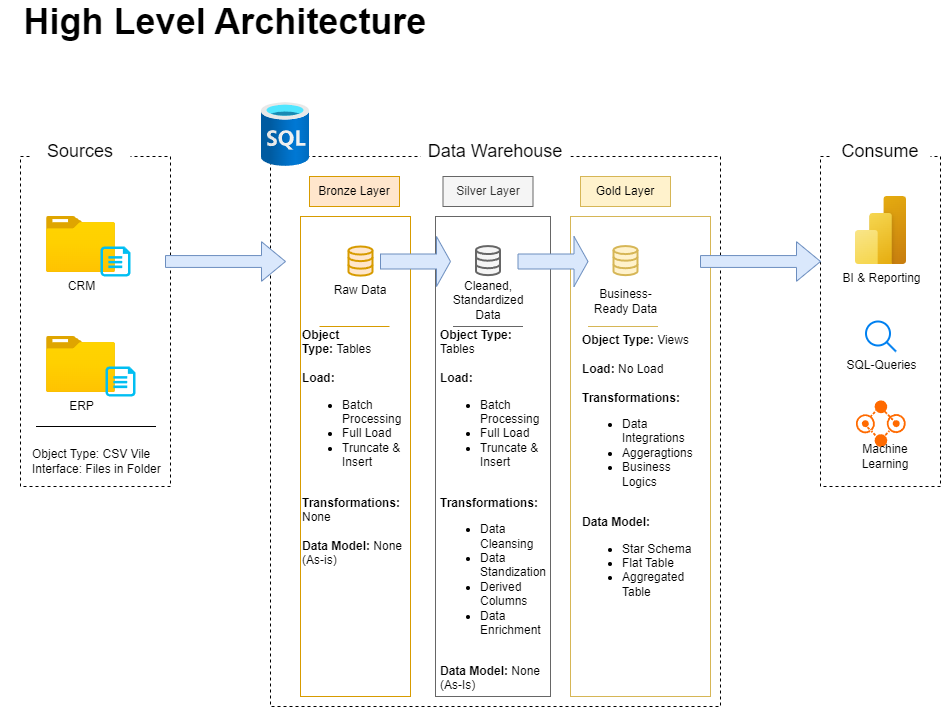

The diagram above was exported from draw.io. Its source (the exported page's mxGraphModel, read from the mxfile embedded in the PNG):
<mxGraphModel dx="1032" dy="1180" grid="1" gridSize="10" guides="1" tooltips="1" connect="1" arrows="1" fold="1" page="1" pageScale="1" pageWidth="827" pageHeight="1169" math="0" shadow="0">
  <root>
    <mxCell id="0" />
    <mxCell id="1" parent="0" />
    <mxCell id="6OB4ikMdAGU5-TCYXL7x-1" value="&lt;font style=&quot;font-size: 36px;&quot;&gt;&lt;b style=&quot;&quot;&gt;High Level Architecture&lt;/b&gt;&lt;/font&gt;" style="text;html=1;align=center;verticalAlign=middle;whiteSpace=wrap;rounded=0;" parent="1" vertex="1">
      <mxGeometry x="60" y="50" width="450" height="30" as="geometry" />
    </mxCell>
    <mxCell id="6OB4ikMdAGU5-TCYXL7x-2" value="" style="rounded=0;whiteSpace=wrap;html=1;dashed=1;fillColor=none;" parent="1" vertex="1">
      <mxGeometry x="80" y="200" width="150" height="330" as="geometry" />
    </mxCell>
    <mxCell id="6OB4ikMdAGU5-TCYXL7x-3" value="" style="rounded=0;whiteSpace=wrap;html=1;dashed=1;fillColor=none;" parent="1" vertex="1">
      <mxGeometry x="330" y="200" width="450" height="550" as="geometry" />
    </mxCell>
    <mxCell id="6OB4ikMdAGU5-TCYXL7x-5" value="&lt;font style=&quot;font-size: 18px;&quot;&gt;Sources&lt;/font&gt;" style="text;html=1;align=center;verticalAlign=middle;whiteSpace=wrap;rounded=0;fillColor=default;" parent="1" vertex="1">
      <mxGeometry x="90" y="180" width="100" height="30" as="geometry" />
    </mxCell>
    <mxCell id="6OB4ikMdAGU5-TCYXL7x-7" value="&lt;font style=&quot;font-size: 18px;&quot;&gt;Data Warehouse&lt;/font&gt;" style="text;html=1;align=center;verticalAlign=middle;whiteSpace=wrap;rounded=0;fillColor=default;" parent="1" vertex="1">
      <mxGeometry x="480" y="180" width="150" height="30" as="geometry" />
    </mxCell>
    <mxCell id="6OB4ikMdAGU5-TCYXL7x-8" value="" style="rounded=0;whiteSpace=wrap;html=1;dashed=1;fillColor=none;" parent="1" vertex="1">
      <mxGeometry x="880" y="200" width="120" height="330" as="geometry" />
    </mxCell>
    <mxCell id="6OB4ikMdAGU5-TCYXL7x-9" value="&lt;font style=&quot;font-size: 18px;&quot;&gt;Consume&lt;/font&gt;" style="text;html=1;align=center;verticalAlign=middle;whiteSpace=wrap;rounded=0;fillColor=default;" parent="1" vertex="1">
      <mxGeometry x="890" y="180" width="100" height="30" as="geometry" />
    </mxCell>
    <mxCell id="6OB4ikMdAGU5-TCYXL7x-10" value="Bronze Layer" style="rounded=0;whiteSpace=wrap;html=1;fillColor=#ffe6cc;strokeColor=#d79b00;" parent="1" vertex="1">
      <mxGeometry x="369" y="220" width="90" height="30" as="geometry" />
    </mxCell>
    <mxCell id="6OB4ikMdAGU5-TCYXL7x-11" value="" style="rounded=0;whiteSpace=wrap;html=1;fillColor=none;strokeColor=#D79B00;" parent="1" vertex="1">
      <mxGeometry x="360" y="260" width="110" height="480" as="geometry" />
    </mxCell>
    <mxCell id="6OB4ikMdAGU5-TCYXL7x-12" value="Silver Layer" style="rounded=0;whiteSpace=wrap;html=1;fillColor=#f5f5f5;strokeColor=#666666;fontColor=#333333;" parent="1" vertex="1">
      <mxGeometry x="502.5" y="220" width="90" height="30" as="geometry" />
    </mxCell>
    <mxCell id="6OB4ikMdAGU5-TCYXL7x-13" value="" style="rounded=0;whiteSpace=wrap;html=1;fillColor=none;strokeColor=#666666;fontColor=#333333;" parent="1" vertex="1">
      <mxGeometry x="495" y="260" width="115" height="480" as="geometry" />
    </mxCell>
    <mxCell id="6OB4ikMdAGU5-TCYXL7x-14" value="Gold Layer" style="rounded=0;whiteSpace=wrap;html=1;fillColor=#fff2cc;strokeColor=#d6b656;" parent="1" vertex="1">
      <mxGeometry x="640" y="220" width="90" height="30" as="geometry" />
    </mxCell>
    <mxCell id="6OB4ikMdAGU5-TCYXL7x-15" value="" style="rounded=0;whiteSpace=wrap;html=1;fillColor=none;strokeColor=#d6b656;" parent="1" vertex="1">
      <mxGeometry x="630" y="260" width="140" height="480" as="geometry" />
    </mxCell>
    <mxCell id="6OB4ikMdAGU5-TCYXL7x-16" value="CRM" style="image;aspect=fixed;html=1;points=[];align=center;fontSize=12;image=img/lib/azure2/general/Folder_Blank.svg;" parent="1" vertex="1">
      <mxGeometry x="106" y="260" width="69" height="56.00000000000001" as="geometry" />
    </mxCell>
    <mxCell id="6OB4ikMdAGU5-TCYXL7x-17" value="" style="verticalLabelPosition=bottom;html=1;verticalAlign=top;align=center;strokeColor=none;fillColor=#00BEF2;shape=mxgraph.azure.cloud_services_configuration_file;pointerEvents=1;" parent="1" vertex="1">
      <mxGeometry x="160" y="290" width="30" height="30" as="geometry" />
    </mxCell>
    <mxCell id="6OB4ikMdAGU5-TCYXL7x-18" value="ERP" style="image;aspect=fixed;html=1;points=[];align=center;fontSize=12;image=img/lib/azure2/general/Folder_Blank.svg;" parent="1" vertex="1">
      <mxGeometry x="106" y="380" width="69" height="56.00000000000001" as="geometry" />
    </mxCell>
    <mxCell id="6OB4ikMdAGU5-TCYXL7x-19" value="" style="verticalLabelPosition=bottom;html=1;verticalAlign=top;align=center;strokeColor=none;fillColor=#00BEF2;shape=mxgraph.azure.cloud_services_configuration_file;pointerEvents=1;" parent="1" vertex="1">
      <mxGeometry x="165" y="410" width="30" height="30" as="geometry" />
    </mxCell>
    <mxCell id="6OB4ikMdAGU5-TCYXL7x-20" value="" style="endArrow=none;html=1;rounded=0;" parent="1" edge="1">
      <mxGeometry width="50" height="50" relative="1" as="geometry">
        <mxPoint x="95.5" y="470" as="sourcePoint" />
        <mxPoint x="215.5" y="470" as="targetPoint" />
      </mxGeometry>
    </mxCell>
    <mxCell id="6OB4ikMdAGU5-TCYXL7x-21" value="Object Type: CSV Vile&lt;div&gt;Interface: Files in Folder&lt;/div&gt;" style="text;html=1;align=left;verticalAlign=middle;whiteSpace=wrap;rounded=0;" parent="1" vertex="1">
      <mxGeometry x="90" y="490" width="149" height="30" as="geometry" />
    </mxCell>
    <mxCell id="6OB4ikMdAGU5-TCYXL7x-22" value="" style="html=1;verticalLabelPosition=bottom;align=center;labelBackgroundColor=#ffffff;verticalAlign=top;strokeWidth=2;strokeColor=#d79b00;shadow=0;dashed=0;shape=mxgraph.ios7.icons.data;fillColor=#ffe6cc;" parent="1" vertex="1">
      <mxGeometry x="408" y="290" width="24" height="29.099999999999998" as="geometry" />
    </mxCell>
    <mxCell id="6OB4ikMdAGU5-TCYXL7x-23" value="" style="html=1;verticalLabelPosition=bottom;align=center;labelBackgroundColor=#ffffff;verticalAlign=top;strokeWidth=2;strokeColor=#666666;shadow=0;dashed=0;shape=mxgraph.ios7.icons.data;fillColor=#f5f5f5;fontColor=#333333;" parent="1" vertex="1">
      <mxGeometry x="535.5" y="289.55" width="24" height="29.099999999999998" as="geometry" />
    </mxCell>
    <mxCell id="6OB4ikMdAGU5-TCYXL7x-24" value="" style="html=1;verticalLabelPosition=bottom;align=center;labelBackgroundColor=#ffffff;verticalAlign=top;strokeWidth=2;strokeColor=#d6b656;shadow=0;dashed=0;shape=mxgraph.ios7.icons.data;fillColor=#fff2cc;" parent="1" vertex="1">
      <mxGeometry x="673" y="289.55" width="24" height="29.099999999999998" as="geometry" />
    </mxCell>
    <mxCell id="6OB4ikMdAGU5-TCYXL7x-27" value="" style="shape=singleArrow;whiteSpace=wrap;html=1;fillColor=#dae8fc;strokeColor=#6c8ebf;" parent="1" vertex="1">
      <mxGeometry x="225" y="285.22" width="120" height="39.55" as="geometry" />
    </mxCell>
    <mxCell id="6OB4ikMdAGU5-TCYXL7x-29" value="" style="shape=singleArrow;whiteSpace=wrap;html=1;fillColor=#dae8fc;strokeColor=#6c8ebf;" parent="1" vertex="1">
      <mxGeometry x="440" y="280" width="70" height="50" as="geometry" />
    </mxCell>
    <mxCell id="6OB4ikMdAGU5-TCYXL7x-31" value="" style="shape=singleArrow;whiteSpace=wrap;html=1;fillColor=#dae8fc;strokeColor=#6c8ebf;" parent="1" vertex="1">
      <mxGeometry x="577.5" y="280" width="70" height="50" as="geometry" />
    </mxCell>
    <mxCell id="6OB4ikMdAGU5-TCYXL7x-33" value="Raw Data" style="text;html=1;align=center;verticalAlign=middle;whiteSpace=wrap;rounded=0;" parent="1" vertex="1">
      <mxGeometry x="390" y="319.1" width="60" height="30" as="geometry" />
    </mxCell>
    <mxCell id="6OB4ikMdAGU5-TCYXL7x-34" value="Cleaned, Standardized Data" style="text;html=1;align=center;verticalAlign=middle;whiteSpace=wrap;rounded=0;" parent="1" vertex="1">
      <mxGeometry x="517.5" y="329.1" width="60" height="30" as="geometry" />
    </mxCell>
    <mxCell id="6OB4ikMdAGU5-TCYXL7x-36" value="Business-Ready Data" style="text;html=1;align=center;verticalAlign=middle;whiteSpace=wrap;rounded=0;" parent="1" vertex="1">
      <mxGeometry x="647.5" y="329.55" width="75" height="30" as="geometry" />
    </mxCell>
    <mxCell id="6OB4ikMdAGU5-TCYXL7x-37" value="" style="endArrow=none;html=1;rounded=0;fillColor=#ffe6cc;strokeColor=#d79b00;" parent="1" edge="1">
      <mxGeometry width="50" height="50" relative="1" as="geometry">
        <mxPoint x="379" y="370" as="sourcePoint" />
        <mxPoint x="449" y="370" as="targetPoint" />
      </mxGeometry>
    </mxCell>
    <mxCell id="6OB4ikMdAGU5-TCYXL7x-38" value="" style="endArrow=none;html=1;rounded=0;fillColor=#f5f5f5;strokeColor=#666666;" parent="1" edge="1">
      <mxGeometry width="50" height="50" relative="1" as="geometry">
        <mxPoint x="512.5" y="370" as="sourcePoint" />
        <mxPoint x="582.5" y="370" as="targetPoint" />
      </mxGeometry>
    </mxCell>
    <mxCell id="6OB4ikMdAGU5-TCYXL7x-39" value="" style="endArrow=none;html=1;rounded=0;fillColor=#fff2cc;strokeColor=#d6b656;" parent="1" edge="1">
      <mxGeometry width="50" height="50" relative="1" as="geometry">
        <mxPoint x="647.5" y="370" as="sourcePoint" />
        <mxPoint x="717.5" y="370" as="targetPoint" />
      </mxGeometry>
    </mxCell>
    <mxCell id="6OB4ikMdAGU5-TCYXL7x-42" value="&lt;b&gt;Object Type:&amp;nbsp;&lt;/b&gt;Tables&lt;div&gt;&lt;b&gt;&lt;br&gt;&lt;/b&gt;&lt;/div&gt;&lt;div&gt;&lt;b&gt;Load:&lt;/b&gt;&lt;/div&gt;&lt;div&gt;&lt;ul&gt;&lt;li&gt;Batch Processing&lt;/li&gt;&lt;li&gt;Full Load&lt;/li&gt;&lt;li&gt;Truncate &amp;amp; Insert&lt;/li&gt;&lt;/ul&gt;&lt;/div&gt;&lt;div&gt;&lt;b&gt;&lt;br&gt;&lt;/b&gt;&lt;/div&gt;&lt;div&gt;&lt;b&gt;Transformations: &lt;/b&gt;None&lt;/div&gt;&lt;div&gt;&lt;b&gt;&lt;br&gt;&lt;/b&gt;&lt;/div&gt;&lt;div&gt;&lt;b&gt;Data Model: &lt;/b&gt;None (As-is)&lt;/div&gt;" style="text;html=1;align=left;verticalAlign=top;whiteSpace=wrap;rounded=0;" parent="1" vertex="1">
      <mxGeometry x="360" y="365" width="110" height="220" as="geometry" />
    </mxCell>
    <mxCell id="6OB4ikMdAGU5-TCYXL7x-43" value="&lt;b&gt;Object Type: &lt;/b&gt;Tables&lt;div&gt;&lt;b&gt;&lt;br&gt;&lt;/b&gt;&lt;/div&gt;&lt;div&gt;&lt;b&gt;Load:&lt;/b&gt;&lt;/div&gt;&lt;div&gt;&lt;div&gt;&lt;ul&gt;&lt;li&gt;Batch Processing&lt;/li&gt;&lt;li&gt;Full Load&lt;/li&gt;&lt;li&gt;Truncate &amp;amp; Insert&lt;/li&gt;&lt;/ul&gt;&lt;/div&gt;&lt;/div&gt;&lt;div&gt;&lt;b&gt;&lt;br&gt;&lt;/b&gt;&lt;/div&gt;&lt;div&gt;&lt;b&gt;Transformations:&lt;/b&gt;&lt;/div&gt;&lt;div&gt;&lt;ul&gt;&lt;li&gt;Data Cleansing&lt;/li&gt;&lt;li&gt;Data Standization&lt;/li&gt;&lt;li&gt;Derived Columns&lt;/li&gt;&lt;li&gt;Data Enrichment&lt;/li&gt;&lt;/ul&gt;&lt;/div&gt;&lt;div&gt;&lt;b&gt;&lt;br&gt;&lt;/b&gt;&lt;/div&gt;&lt;div&gt;&lt;b&gt;Data Model:&lt;/b&gt; None (As-Is)&lt;/div&gt;" style="text;html=1;align=left;verticalAlign=top;whiteSpace=wrap;rounded=0;" parent="1" vertex="1">
      <mxGeometry x="497.5" y="365" width="95" height="350" as="geometry" />
    </mxCell>
    <mxCell id="6OB4ikMdAGU5-TCYXL7x-44" value="&lt;b&gt;Object Type: &lt;/b&gt;Views&lt;div&gt;&lt;b&gt;&lt;br&gt;&lt;/b&gt;&lt;/div&gt;&lt;div&gt;&lt;b&gt;Load: &lt;/b&gt;No Load&lt;/div&gt;&lt;div&gt;&lt;b&gt;&lt;br&gt;&lt;/b&gt;&lt;/div&gt;&lt;div&gt;&lt;b&gt;Transformations:&lt;/b&gt;&lt;/div&gt;&lt;div&gt;&lt;ul&gt;&lt;li&gt;Data Integrations&lt;/li&gt;&lt;li&gt;Aggeragtions&lt;/li&gt;&lt;li&gt;Business Logics&lt;/li&gt;&lt;/ul&gt;&lt;/div&gt;&lt;div&gt;&lt;b&gt;&lt;br&gt;&lt;/b&gt;&lt;/div&gt;&lt;div&gt;&lt;b&gt;Data Model:&lt;/b&gt;&lt;/div&gt;&lt;div&gt;&lt;ul&gt;&lt;li&gt;Star Schema&lt;/li&gt;&lt;li&gt;Flat Table&lt;/li&gt;&lt;li&gt;Aggregated Table&lt;/li&gt;&lt;/ul&gt;&lt;/div&gt;" style="text;html=1;align=left;verticalAlign=top;whiteSpace=wrap;rounded=0;" parent="1" vertex="1">
      <mxGeometry x="640" y="370" width="100" height="350" as="geometry" />
    </mxCell>
    <mxCell id="6OB4ikMdAGU5-TCYXL7x-45" value="BI &amp;amp; Reporting" style="image;aspect=fixed;html=1;points=[];align=center;fontSize=12;image=img/lib/azure2/power_platform/PowerBI.svg;" parent="1" vertex="1">
      <mxGeometry x="915" y="240" width="51" height="68" as="geometry" />
    </mxCell>
    <mxCell id="6OB4ikMdAGU5-TCYXL7x-46" value="SQL-Queries" style="html=1;verticalLabelPosition=bottom;align=center;labelBackgroundColor=#ffffff;verticalAlign=top;strokeWidth=2;strokeColor=#0080F0;shadow=0;dashed=0;shape=mxgraph.ios7.icons.looking_glass;" parent="1" vertex="1">
      <mxGeometry x="925.5" y="365" width="30" height="30" as="geometry" />
    </mxCell>
    <mxCell id="6OB4ikMdAGU5-TCYXL7x-47" value="" style="points=[];aspect=fixed;html=1;align=center;shadow=0;dashed=0;fillColor=#FF6A00;strokeColor=none;shape=mxgraph.alibaba_cloud.express_connect;" parent="1" vertex="1">
      <mxGeometry x="915" y="443" width="51.6" height="47.400000000000006" as="geometry" />
    </mxCell>
    <mxCell id="6OB4ikMdAGU5-TCYXL7x-48" value="Machine Learning" style="text;html=1;align=center;verticalAlign=middle;whiteSpace=wrap;rounded=0;" parent="1" vertex="1">
      <mxGeometry x="915" y="485" width="60" height="30" as="geometry" />
    </mxCell>
    <mxCell id="6OB4ikMdAGU5-TCYXL7x-49" value="" style="shape=singleArrow;whiteSpace=wrap;html=1;fillColor=#dae8fc;strokeColor=#6c8ebf;" parent="1" vertex="1">
      <mxGeometry x="760" y="285.22" width="120" height="39.55" as="geometry" />
    </mxCell>
    <mxCell id="6OB4ikMdAGU5-TCYXL7x-50" value="" style="image;aspect=fixed;html=1;points=[];align=center;fontSize=12;image=img/lib/azure2/databases/SQL_Database.svg;" parent="1" vertex="1">
      <mxGeometry x="321" y="146" width="48" height="64" as="geometry" />
    </mxCell>
  </root>
</mxGraphModel>